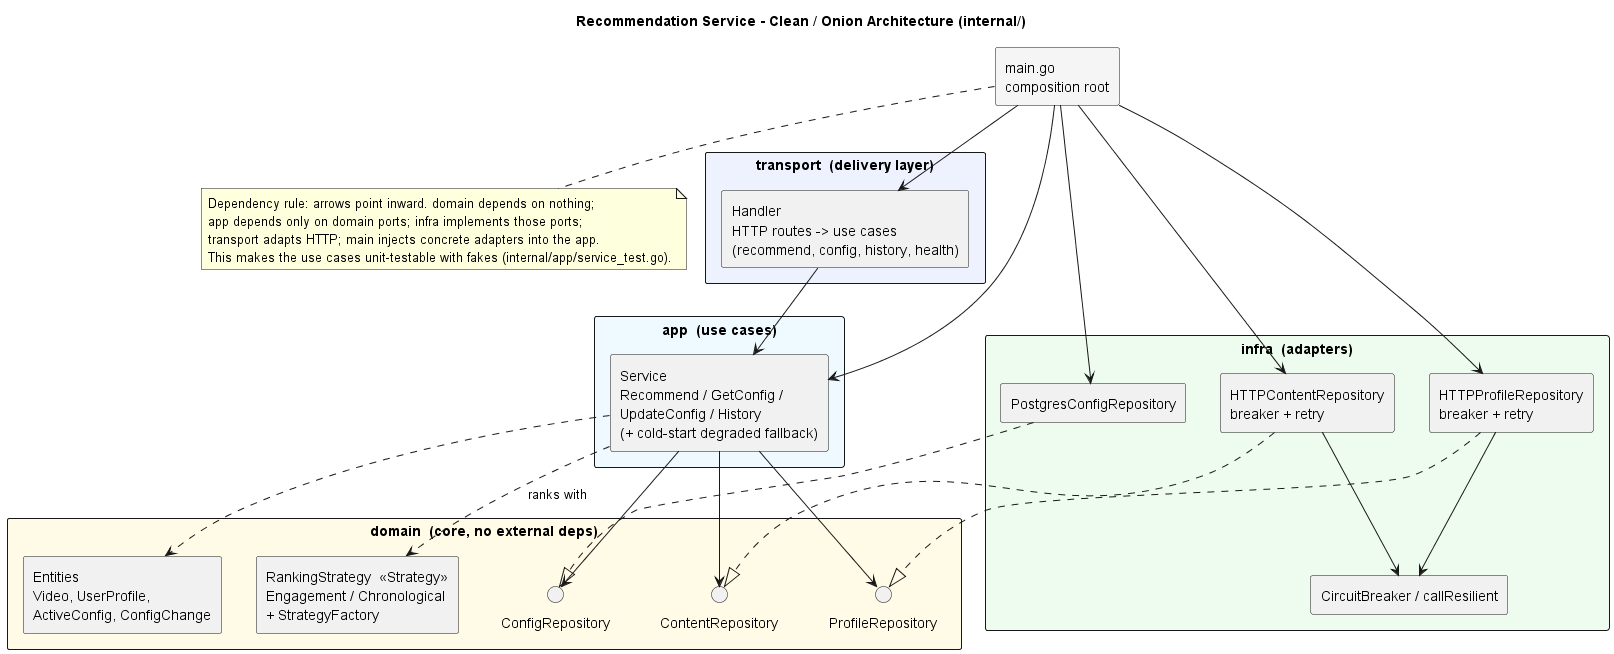

The diagram above was rendered by PlantUML. Its source (embedded in the PNG):
@startuml recommendation-clean-architecture
title Recommendation Service - Clean / Onion Architecture (internal/)

skinparam shadowing false
skinparam componentStyle rectangle
skinparam packageStyle rectangle

' Dependency rule: arrows point INWARD.
' transport -> app -> domain ;  infra implements domain ports ;  main wires it all.

package "transport  (delivery layer)" #eef2ff {
  [Handler\nHTTP routes -> use cases\n(recommend, config, history, health)] as H
}

package "app  (use cases)" #eefaff {
  [Service\nRecommend / GetConfig /\nUpdateConfig / History\n(+ cold-start degraded fallback)] as S
}

package "domain  (core, no external deps)" #fffbe6 {
  interface ProfileRepository as PR
  interface ContentRepository as CR
  interface ConfigRepository as CFR
  [Entities\nVideo, UserProfile,\nActiveConfig, ConfigChange] as E
  [RankingStrategy  <<Strategy>>\nEngagement / Chronological\n+ StrategyFactory] as ST
}

package "infra  (adapters)" #eefcef {
  [HTTPProfileRepository\nbreaker + retry] as HPR
  [HTTPContentRepository\nbreaker + retry] as HCR
  [PostgresConfigRepository] as PCR
  [CircuitBreaker / callResilient] as RES
}

[main.go\ncomposition root] as M #whitesmoke

H --> S
S --> PR
S --> CR
S --> CFR
S ..> ST : ranks with
S ..> E

HPR ..|> PR
HCR ..|> CR
PCR ..|> CFR
HPR --> RES
HCR --> RES

M --> H
M --> S
M --> HPR
M --> HCR
M --> PCR

note bottom
  Dependency rule: arrows point inward. domain depends on nothing;
  app depends only on domain ports; infra implements those ports;
  transport adapts HTTP; main injects concrete adapters into the app.
  This makes the use cases unit-testable with fakes (internal/app/service_test.go).
end note
@enduml